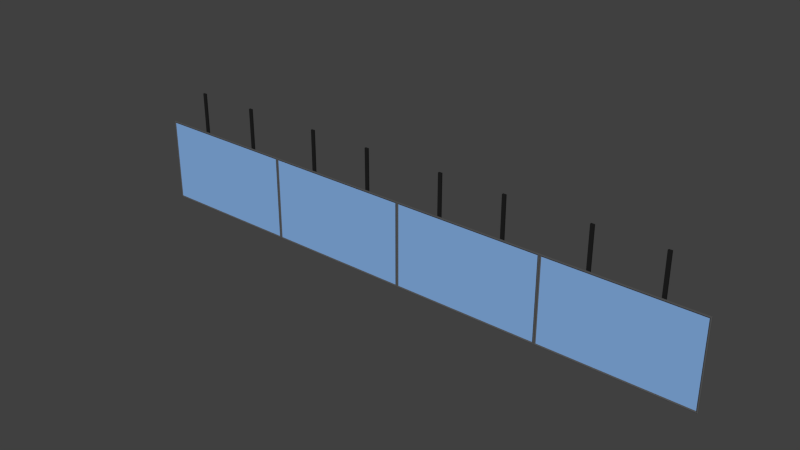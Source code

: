 # Source: ContinuumWall-Side.blend  (saved by Blender 2.79.0; exported with 4.5.12 LTS)
import bpy
from mathutils import Matrix  # noqa: F401  (used for matrix-valued properties, if any)

bpy.ops.wm.read_factory_settings(use_empty=True)
scene = bpy.context.scene
scene.name = 'Scene'

# ---- collections
col_collection_1 = bpy.data.collections.new('Collection 1'); scene.collection.children.link(col_collection_1)
col_collection_3 = bpy.data.collections.new('Collection 3'); scene.collection.children.link(col_collection_3)

# ---- materials (node trees are filled in below, after node groups)
mat_lcd_plasticdrkgrey = bpy.data.materials.new('LCD-PlasticDrkGrey')
mat_lcd_plasticdrkgrey.alpha_threshold = 0.0
mat_lcd_plasticdrkgrey.use_transparent_shadow = False
mat_lcd_plasticdrkgrey.diffuse_color = (0.09335, 0.09335, 0.09335, 1.0)
mat_lcd_plasticdrkgrey.roughness = 0.5
mat_lcd_plasticdrkgrey.specular_intensity = 0.0
mat_lcd_display = bpy.data.materials.new('LCD-Display')
mat_lcd_display.alpha_threshold = 0.0
mat_lcd_display.use_transparent_shadow = False
mat_lcd_display.diffuse_color = (0.2438, 0.4462, 0.8, 1.0)
mat_lcd_display.roughness = 0.5
mat_lcd_display.specular_intensity = 0.0
mat_metal_silver = bpy.data.materials.new('Metal-Silver')
mat_metal_silver.alpha_threshold = 0.0
mat_metal_silver.use_transparent_shadow = False
mat_metal_silver.diffuse_color = (0.4385, 0.4385, 0.4385, 1.0)
mat_metal_silver.roughness = 0.5
mat_metal_black = bpy.data.materials.new('Metal-Black')
mat_metal_black.alpha_threshold = 0.0
mat_metal_black.use_transparent_shadow = False
mat_metal_black.diffuse_color = (0.01467, 0.01467, 0.01467, 1.0)
mat_metal_black.roughness = 0.5

# ---- material node trees

# ---- world
world_world = bpy.data.worlds.new('World'); scene.world = world_world
world_world.color = (0.05088, 0.05088, 0.05088)
world_world.use_sun_shadow = False
world_world.sun_shadow_jitter_overblur = 0.0
world_world.cycles.sampling_method = 'NONE'
world_world.cycles.sample_map_resolution = 256

# ---- meshes
me_planar_thinbezellcd_42in_002 = bpy.data.meshes.new('Planar-ThinBezelLCD-42in.002')
me_planar_thinbezellcd_42in_002.from_pydata([(-0.7672, -5.164e-08, -0.3826), (-0.7672, -0.01655, 0.3826), (0.7672, 5.164e-08, -0.3826), (0.7672, -0.01655, 0.3826), (0.8465, 0.05685, -0.489), (-0.8465, 0.05685, -0.489), (0.8465, 0.05685, 0.489), (-0.8465, 0.05685, 0.489), (0.8265, 0.0679, 0.469), (-0.8265, 0.0679, 0.469), (-0.8265, 0.0679, -0.469), (0.8265, 0.0679, -0.469), (0.8465, 0.071, -0.489), (-0.8465, 0.071, -0.489), (0.8465, 0.071, 0.489), (-0.8465, 0.071, 0.489), (0.8362, 0.0734, -0.4825), (-0.8362, 0.0734, -0.4825), (0.8362, 0.0734, 0.4825), (-0.8362, 0.0734, 0.4825)], [], [(3, 1, 0, 2), (5, 7, 15, 13), (6, 4, 12, 14), (7, 6, 14, 15), (4, 5, 13, 12), (11, 10, 9, 8), (1, 7, 5, 0), (0, 5, 4, 2), (3, 2, 4, 6), (1, 3, 6, 7), (12, 13, 17, 16), (13, 15, 19, 17), (14, 12, 16, 18), (15, 14, 18, 19), (9, 19, 18, 8), (9, 10, 17, 19), (10, 11, 16, 17), (8, 18, 16, 11)])
me_planar_thinbezellcd_42in_002.polygons.foreach_set('material_index', [0, 0, 0, 0, 0, 1, 0, 0, 0, 0, 0, 0, 0, 0, 0, 0, 0, 0])
_uv = me_planar_thinbezellcd_42in_002.uv_layers.new(name='UVMap')
_uv.uv.foreach_set('vector', [0.0, 0.0, 0.0, 0.0, 0.0, 0.0, 0.0, 0.0, 0.0, 0.0, 0.0, 0.0, 0.0, 0.0, 0.0, 0.0, 0.0, 0.0, 0.0, 0.0, 0.0, 0.0, 0.0, 0.0, 0.0, 0.0, 0.0, 0.0, 0.0, 0.0, 0.0, 0.0, 0.0, 0.0, 0.0, 0.0, 0.0, 0.0, 0.0, 0.0, 2.98e-07, 0.0, 1.0, 0.0, 1.0, 1.0, 0.0, 1.0, 0.0, 0.0, 0.0, 0.0, 0.0, 0.0, 0.0, 0.0, 0.0, 0.0, 0.0, 0.0, 0.0, 0.0, 0.0, 0.0, 0.0, 0.0, 0.0, 0.0, 0.0, 0.0, 0.0, 0.0, 0.0, 0.0, 0.0, 0.0, 0.0, 0.0, 0.0, 0.0, 0.0, 0.0, 0.0, 0.0, 0.0, 0.0, 0.0, 0.0, 0.0, 0.0, 0.0, 0.0, 0.0, 0.0, 0.0, 0.0, 0.0, 0.0, 0.0, 0.0, 0.0, 0.0, 0.0, 0.0, 0.0, 0.0, 0.0, 0.0, 0.0, 0.0, 0.0, 0.0, 1.0, 1.0, 0.0, 0.0, 0.0, 0.0, 0.0, 1.0, 1.0, 1.0, 1.0, 0.0, 0.0, 0.0, 0.0, 0.0, 1.0, 0.0, 2.98e-07, 0.0, 0.0, 0.0, 0.0, 0.0, 0.0, 1.0, 0.0, 0.0, 0.0, 0.0, 2.98e-07, 0.0])
me_planar_thinbezellcd_42in_002.materials.append(mat_lcd_plasticdrkgrey)
me_planar_thinbezellcd_42in_002.materials.append(mat_lcd_display)
me_planar_thinbezellcd_42in_002.materials.append(mat_metal_silver)
me_planar_thinbezellcd_42in_002.use_remesh_preserve_volume = False
me_planar_thinbezellcd_42in_002.use_remesh_preserve_attributes = False
me_planar_thinbezellcd_42in_002.use_mirror_vertex_groups = False
me_planar_thinbezellcd_42in_002.update()
me_lg_75uu340c_lcd_75in = bpy.data.meshes.new('LG-75UU340C-LCD-75in')
me_lg_75uu340c_lcd_75in.from_pydata([(-0.7672, -5.164e-08, -0.3826), (-0.7672, -0.01655, 0.3826), (0.7672, 5.164e-08, -0.3826), (0.7672, -0.01655, 0.3826), (0.8465, 0.05685, -0.489), (-0.8465, 0.05685, -0.489), (0.8465, 0.05685, 0.489), (-0.8465, 0.05685, 0.489), (0.8265, 0.0679, 0.469), (-0.8265, 0.0679, 0.469), (-0.8265, 0.0679, -0.469), (0.8265, 0.0679, -0.469), (0.8465, 0.071, -0.489), (-0.8465, 0.071, -0.489), (0.8465, 0.071, 0.489), (-0.8465, 0.071, 0.489), (0.8362, 0.0734, -0.4825), (-0.8362, 0.0734, -0.4825), (0.8362, 0.0734, 0.4825), (-0.8362, 0.0734, 0.4825)], [], [(3, 1, 0, 2), (5, 7, 15, 13), (6, 4, 12, 14), (7, 6, 14, 15), (4, 5, 13, 12), (11, 10, 9, 8), (1, 7, 5, 0), (0, 5, 4, 2), (3, 2, 4, 6), (1, 3, 6, 7), (12, 13, 17, 16), (13, 15, 19, 17), (14, 12, 16, 18), (15, 14, 18, 19), (9, 19, 18, 8), (9, 10, 17, 19), (10, 11, 16, 17), (8, 18, 16, 11)])
me_lg_75uu340c_lcd_75in.polygons.foreach_set('material_index', [0, 0, 0, 0, 0, 1, 0, 0, 0, 0, 0, 0, 0, 0, 0, 0, 0, 0])
_uv = me_lg_75uu340c_lcd_75in.uv_layers.new(name='UVMap')
_uv.uv.foreach_set('vector', [0.0, 0.0, 0.0, 0.0, 0.0, 0.0, 0.0, 0.0, 0.0, 0.0, 0.0, 0.0, 0.0, 0.0, 0.0, 0.0, 0.0, 0.0, 0.0, 0.0, 0.0, 0.0, 0.0, 0.0, 0.0, 0.0, 0.0, 0.0, 0.0, 0.0, 0.0, 0.0, 0.0, 0.0, 0.0, 0.0, 0.0, 0.0, 0.0, 0.0, 2.98e-07, 0.0, 1.0, 0.0, 1.0, 1.0, 0.0, 1.0, 0.0, 0.0, 0.0, 0.0, 0.0, 0.0, 0.0, 0.0, 0.0, 0.0, 0.0, 0.0, 0.0, 0.0, 0.0, 0.0, 0.0, 0.0, 0.0, 0.0, 0.0, 0.0, 0.0, 0.0, 0.0, 0.0, 0.0, 0.0, 0.0, 0.0, 0.0, 0.0, 0.0, 0.0, 0.0, 0.0, 0.0, 0.0, 0.0, 0.0, 0.0, 0.0, 0.0, 0.0, 0.0, 0.0, 0.0, 0.0, 0.0, 0.0, 0.0, 0.0, 0.0, 0.0, 0.0, 0.0, 0.0, 0.0, 0.0, 0.0, 0.0, 0.0, 0.0, 0.0, 1.0, 1.0, 0.0, 0.0, 0.0, 0.0, 0.0, 1.0, 1.0, 1.0, 1.0, 0.0, 0.0, 0.0, 0.0, 0.0, 1.0, 0.0, 2.98e-07, 0.0, 0.0, 0.0, 0.0, 0.0, 0.0, 1.0, 0.0, 0.0, 0.0, 0.0, 2.98e-07, 0.0])
me_lg_75uu340c_lcd_75in.materials.append(mat_lcd_plasticdrkgrey)
me_lg_75uu340c_lcd_75in.materials.append(mat_lcd_display)
me_lg_75uu340c_lcd_75in.materials.append(mat_metal_silver)
me_lg_75uu340c_lcd_75in.use_remesh_preserve_volume = False
me_lg_75uu340c_lcd_75in.use_remesh_preserve_attributes = False
me_lg_75uu340c_lcd_75in.use_mirror_vertex_groups = False
me_lg_75uu340c_lcd_75in.update()
me_planar_thinbezellcd_42in = bpy.data.meshes.new('Planar-ThinBezelLCD-42in')
me_planar_thinbezellcd_42in.from_pydata([(-0.7672, -5.164e-08, -0.3826), (-0.7672, -0.01655, 0.3826), (0.7672, 5.164e-08, -0.3826), (0.7672, -0.01655, 0.3826), (0.8465, 0.05685, -0.489), (-0.8465, 0.05685, -0.489), (0.8465, 0.05685, 0.489), (-0.8465, 0.05685, 0.489), (0.8265, 0.0679, 0.469), (-0.8265, 0.0679, 0.469), (-0.8265, 0.0679, -0.469), (0.8265, 0.0679, -0.469), (0.8465, 0.071, -0.489), (-0.8465, 0.071, -0.489), (0.8465, 0.071, 0.489), (-0.8465, 0.071, 0.489), (0.8362, 0.0734, -0.4825), (-0.8362, 0.0734, -0.4825), (0.8362, 0.0734, 0.4825), (-0.8362, 0.0734, 0.4825)], [], [(3, 1, 0, 2), (5, 7, 15, 13), (6, 4, 12, 14), (7, 6, 14, 15), (4, 5, 13, 12), (11, 10, 9, 8), (1, 7, 5, 0), (0, 5, 4, 2), (3, 2, 4, 6), (1, 3, 6, 7), (12, 13, 17, 16), (13, 15, 19, 17), (14, 12, 16, 18), (15, 14, 18, 19), (9, 19, 18, 8), (9, 10, 17, 19), (10, 11, 16, 17), (8, 18, 16, 11)])
me_planar_thinbezellcd_42in.polygons.foreach_set('material_index', [0, 0, 0, 0, 0, 1, 0, 0, 0, 0, 0, 0, 0, 0, 0, 0, 0, 0])
_uv = me_planar_thinbezellcd_42in.uv_layers.new(name='UVMap')
_uv.uv.foreach_set('vector', [0.0, 0.0, 0.0, 0.0, 0.0, 0.0, 0.0, 0.0, 0.0, 0.0, 0.0, 0.0, 0.0, 0.0, 0.0, 0.0, 0.0, 0.0, 0.0, 0.0, 0.0, 0.0, 0.0, 0.0, 0.0, 0.0, 0.0, 0.0, 0.0, 0.0, 0.0, 0.0, 0.0, 0.0, 0.0, 0.0, 0.0, 0.0, 0.0, 0.0, 2.98e-07, 0.0, 1.0, 0.0, 1.0, 1.0, 0.0, 1.0, 0.0, 0.0, 0.0, 0.0, 0.0, 0.0, 0.0, 0.0, 0.0, 0.0, 0.0, 0.0, 0.0, 0.0, 0.0, 0.0, 0.0, 0.0, 0.0, 0.0, 0.0, 0.0, 0.0, 0.0, 0.0, 0.0, 0.0, 0.0, 0.0, 0.0, 0.0, 0.0, 0.0, 0.0, 0.0, 0.0, 0.0, 0.0, 0.0, 0.0, 0.0, 0.0, 0.0, 0.0, 0.0, 0.0, 0.0, 0.0, 0.0, 0.0, 0.0, 0.0, 0.0, 0.0, 0.0, 0.0, 0.0, 0.0, 0.0, 0.0, 0.0, 0.0, 0.0, 0.0, 1.0, 1.0, 0.0, 0.0, 0.0, 0.0, 0.0, 1.0, 1.0, 1.0, 1.0, 0.0, 0.0, 0.0, 0.0, 0.0, 1.0, 0.0, 2.98e-07, 0.0, 0.0, 0.0, 0.0, 0.0, 0.0, 1.0, 0.0, 0.0, 0.0, 0.0, 2.98e-07, 0.0])
me_planar_thinbezellcd_42in.materials.append(mat_lcd_plasticdrkgrey)
me_planar_thinbezellcd_42in.materials.append(mat_lcd_display)
me_planar_thinbezellcd_42in.materials.append(mat_metal_silver)
me_planar_thinbezellcd_42in.use_remesh_preserve_volume = False
me_planar_thinbezellcd_42in.use_remesh_preserve_attributes = False
me_planar_thinbezellcd_42in.use_mirror_vertex_groups = False
me_planar_thinbezellcd_42in.update()
me_verticalsupport = bpy.data.meshes.new('VerticalSupport')
me_verticalsupport.from_pydata([(-1.0, -1.0, -0.373), (-1.0, -1.0, 0.911), (-1.0, 1.0, -0.373), (-1.0, 1.0, 0.911), (1.0, -1.0, -0.373), (1.0, -1.0, 0.911), (1.0, 1.0, -0.373), (1.0, 1.0, 0.911)], [], [(0, 1, 3, 2), (2, 3, 7, 6), (6, 7, 5, 4), (4, 5, 1, 0), (2, 6, 4, 0), (7, 3, 1, 5)])
me_verticalsupport.materials.append(mat_metal_black)
me_verticalsupport.use_remesh_preserve_volume = False
me_verticalsupport.use_remesh_preserve_attributes = False
me_verticalsupport.use_mirror_vertex_groups = False
me_verticalsupport.update()

# ---- objects
ob_lg_75uu340c_lcd_75in = bpy.data.objects.new('LG-75UU340C-LCD-75in', me_planar_thinbezellcd_42in_002)
ob_lg_75uu340c_lcd_75in_001 = bpy.data.objects.new('LG-75UU340C-LCD-75in.001', me_lg_75uu340c_lcd_75in)
ob_lg_75uu340c_lcd_75in_002 = bpy.data.objects.new('LG-75UU340C-LCD-75in.002', me_planar_thinbezellcd_42in)
ob_lg_75uu340c_lcd_75in_003 = bpy.data.objects.new('LG-75UU340C-LCD-75in.003', me_planar_thinbezellcd_42in)
ob_verticalsupport_007 = bpy.data.objects.new('VerticalSupport.007', me_verticalsupport)
ob_verticalsupport_006 = bpy.data.objects.new('VerticalSupport.006', me_verticalsupport)
ob_verticalsupport_005 = bpy.data.objects.new('VerticalSupport.005', me_verticalsupport)
ob_verticalsupport_004 = bpy.data.objects.new('VerticalSupport.004', me_verticalsupport)
ob_verticalsupport_003 = bpy.data.objects.new('VerticalSupport.003', me_verticalsupport)
ob_verticalsupport_002 = bpy.data.objects.new('VerticalSupport.002', me_verticalsupport)
ob_verticalsupport = bpy.data.objects.new('VerticalSupport', me_verticalsupport)
ob_verticalsupport_001 = bpy.data.objects.new('VerticalSupport.001', me_verticalsupport)

# ---- transforms, parenting, visibility, modifiers, constraints
ob_lg_75uu340c_lcd_75in.location = (2.54, -0.08994, 1.74)
ob_lg_75uu340c_lcd_75in.rotation_euler = (0.0, -0.0, 3.142)
ob_lg_75uu340c_lcd_75in.lock_rotations_4d = False
ob_lg_75uu340c_lcd_75in.empty_display_type = 'ARROWS'
ob_lg_75uu340c_lcd_75in.lineart.crease_threshold = 0.0
ob_lg_75uu340c_lcd_75in_001.location = (-2.54, -0.08994, 1.74)
ob_lg_75uu340c_lcd_75in_001.rotation_euler = (0.0, -0.0, 3.142)
ob_lg_75uu340c_lcd_75in_001.lock_rotations_4d = False
ob_lg_75uu340c_lcd_75in_001.empty_display_type = 'ARROWS'
ob_lg_75uu340c_lcd_75in_001.lineart.crease_threshold = 0.0
ob_lg_75uu340c_lcd_75in_002.location = (-0.8465, -0.08994, 1.74)
ob_lg_75uu340c_lcd_75in_002.rotation_euler = (0.0, -0.0, 3.142)
ob_lg_75uu340c_lcd_75in_002.lock_rotations_4d = False
ob_lg_75uu340c_lcd_75in_002.empty_display_type = 'ARROWS'
ob_lg_75uu340c_lcd_75in_002.lineart.crease_threshold = 0.0
ob_lg_75uu340c_lcd_75in_003.location = (0.8465, -0.08994, 1.74)
ob_lg_75uu340c_lcd_75in_003.rotation_euler = (0.0, -0.0, 3.142)
ob_lg_75uu340c_lcd_75in_003.lock_rotations_4d = False
ob_lg_75uu340c_lcd_75in_003.empty_display_type = 'ARROWS'
ob_lg_75uu340c_lcd_75in_003.lineart.crease_threshold = 0.0
ob_verticalsupport_007.location = (2.905, -0.06318, 1.74)
ob_verticalsupport_007.scale = (0.02, 0.01, 1.0)
ob_verticalsupport_007.lineart.crease_threshold = 0.0
ob_verticalsupport_006.location = (2.155, -0.06318, 1.74)
ob_verticalsupport_006.scale = (0.02, 0.01, 1.0)
ob_verticalsupport_006.lineart.crease_threshold = 0.0
ob_verticalsupport_005.location = (0.4652, -0.06318, 1.74)
ob_verticalsupport_005.scale = (0.02, 0.01, 1.0)
ob_verticalsupport_005.lineart.crease_threshold = 0.0
ob_verticalsupport_004.location = (1.215, -0.06318, 1.74)
ob_verticalsupport_004.scale = (0.02, 0.01, 1.0)
ob_verticalsupport_004.lineart.crease_threshold = 0.0
ob_verticalsupport_003.location = (-0.4748, -0.06318, 1.74)
ob_verticalsupport_003.scale = (0.02, 0.01, 1.0)
ob_verticalsupport_003.lineart.crease_threshold = 0.0
ob_verticalsupport_002.location = (-1.225, -0.06318, 1.74)
ob_verticalsupport_002.scale = (0.02, 0.01, 1.0)
ob_verticalsupport_002.lineart.crease_threshold = 0.0
ob_verticalsupport.location = (-2.915, -0.06318, 1.74)
ob_verticalsupport.scale = (0.02, 0.01, 1.0)
ob_verticalsupport.lineart.crease_threshold = 0.0
ob_verticalsupport_001.location = (-2.165, -0.06318, 1.74)
ob_verticalsupport_001.scale = (0.02, 0.01, 1.0)
ob_verticalsupport_001.lineart.crease_threshold = 0.0

# ---- collection membership
col_collection_1.objects.link(ob_lg_75uu340c_lcd_75in)
col_collection_1.objects.link(ob_lg_75uu340c_lcd_75in_001)
col_collection_1.objects.link(ob_lg_75uu340c_lcd_75in_002)
col_collection_1.objects.link(ob_lg_75uu340c_lcd_75in_003)
col_collection_3.objects.link(ob_verticalsupport_007)
col_collection_3.objects.link(ob_verticalsupport_006)
col_collection_3.objects.link(ob_verticalsupport_005)
col_collection_3.objects.link(ob_verticalsupport_004)
col_collection_3.objects.link(ob_verticalsupport_003)
col_collection_3.objects.link(ob_verticalsupport_002)
col_collection_3.objects.link(ob_verticalsupport)
col_collection_3.objects.link(ob_verticalsupport_001)

# ---- scene / render settings (as saved in the file)
scene.frame_start = 1; scene.frame_end = 250; scene.frame_set(1)
scene.render.engine = 'BLENDER_EEVEE_NEXT'
scene.render.resolution_percentage = 50
scene.render.dither_intensity = 0.0
scene.cycles.use_denoising = False
scene.cycles.samples = 10
scene.cycles.sampling_pattern = 'TABULATED_SOBOL'
scene.cycles.light_sampling_threshold = 0.0
scene.cycles.use_adaptive_sampling = False
scene.cycles.use_light_tree = False
scene.cycles.blur_glossy = 0.0
scene.cycles.pixel_filter_type = 'GAUSSIAN'
scene.cycles.sample_clamp_indirect = 0.0
scene.view_settings.view_transform = 'Standard'
bpy.context.view_layer.update()

# ---- added for rendering (the .blend has no active camera and no usable light): camera, sun
cam_auto = bpy.data.cameras.new('AutoCamera')
cam_auto.lens = 50.0
cam_auto.sensor_width = 36.0
cam_auto.clip_end = 1000.0
ob_auto_camera = bpy.data.objects.new('AutoCamera', cam_auto)
scene.collection.objects.link(ob_auto_camera)
ob_auto_camera.location = (6.39947, -7.78762, 7.07057)
ob_auto_camera.rotation_euler = (1.09748, -7.21219e-08, 0.694738)
scene.camera = ob_auto_camera
light_auto_sun = bpy.data.lights.new('AutoSun', 'SUN')
light_auto_sun.energy = 3.0
light_auto_sun.angle = 0.0523599
ob_auto_sun = bpy.data.objects.new('AutoSun', light_auto_sun)
scene.collection.objects.link(ob_auto_sun)
ob_auto_sun.rotation_euler = (0.872665, 0.174533, 0.523599)
bpy.context.view_layer.update()
